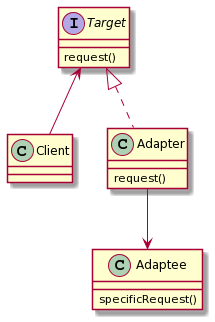

The diagram above was rendered by PlantUML. Its source (embedded in the PNG):
@startuml
class Client{}

interface Target{ 
request() 
}

class Adapter{
request()
}
class Adaptee{
specificRequest()
}

Target <-- Client
Target <|.. Adapter
Adapter --> Adaptee
@enduml